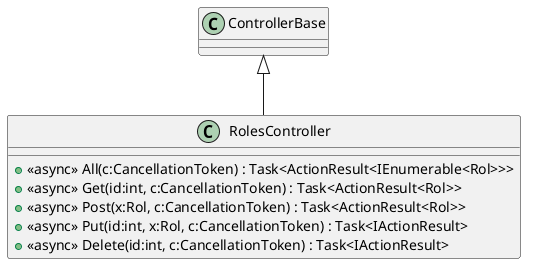

The diagram above was rendered by PlantUML. Its source (embedded in the PNG):
@startuml
class RolesController {
    + <<async>> All(c:CancellationToken) : Task<ActionResult<IEnumerable<Rol>>>
    + <<async>> Get(id:int, c:CancellationToken) : Task<ActionResult<Rol>>
    + <<async>> Post(x:Rol, c:CancellationToken) : Task<ActionResult<Rol>>
    + <<async>> Put(id:int, x:Rol, c:CancellationToken) : Task<IActionResult>
    + <<async>> Delete(id:int, c:CancellationToken) : Task<IActionResult>
}
ControllerBase <|-- RolesController
@enduml